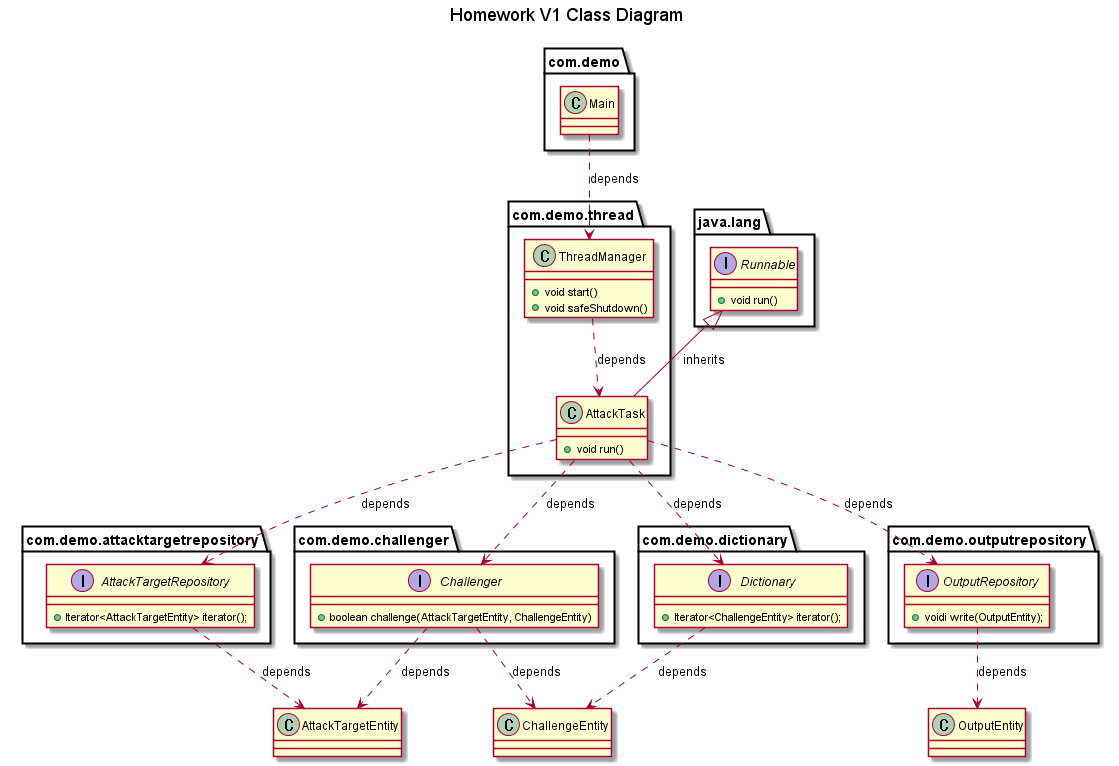

The diagram above was rendered by PlantUML. Its source (embedded in the PNG):
@startuml
title Homework V1 Class Diagram

' challengers
interface com.demo.challenger.Challenger {
    + boolean challenge(AttackTargetEntity, ChallengeEntity)
}

' dictionaries
interface com.demo.dictionary.Dictionary {
    + Iterator<ChallengeEntity> iterator();
}

' targets
interface com.demo.attacktargetrepository.AttackTargetRepository {
    + Iterator<AttackTargetEntity> iterator();
}

' output repositories
interface com.demo.outputrepository.OutputRepository {
    + voidi write(OutputEntity);
}

' others
interface java.lang.Runnable {
    + void run()
}
class com.demo.thread.AttackTask {
    + void run()
}
class com.demo.thread.ThreadManager {
    + void start()
    + void safeShutdown()
}
class com.demo.Main

' relationship
com.demo.Main ..> com.demo.thread.ThreadManager: depends
com.demo.thread.AttackTask .> com.demo.attacktargetrepository.AttackTargetRepository: depends
com.demo.thread.AttackTask ..> com.demo.challenger.Challenger: depends
com.demo.thread.AttackTask ..> com.demo.dictionary.Dictionary: depends
com.demo.thread.AttackTask ..> com.demo.outputrepository.OutputRepository: depends
com.demo.thread.ThreadManager ..> com.demo.thread.AttackTask: depends
java.lang.Runnable <|-- com.demo.thread.AttackTask: inherits
com.demo.challenger.Challenger ..> ChallengeEntity: depends
com.demo.challenger.Challenger ..> AttackTargetEntity: depends
com.demo.dictionary.Dictionary ..> ChallengeEntity: depends
com.demo.outputrepository.OutputRepository ..> OutputEntity: depends
com.demo.attacktargetrepository.AttackTargetRepository ..> AttackTargetEntity: depends

@enduml